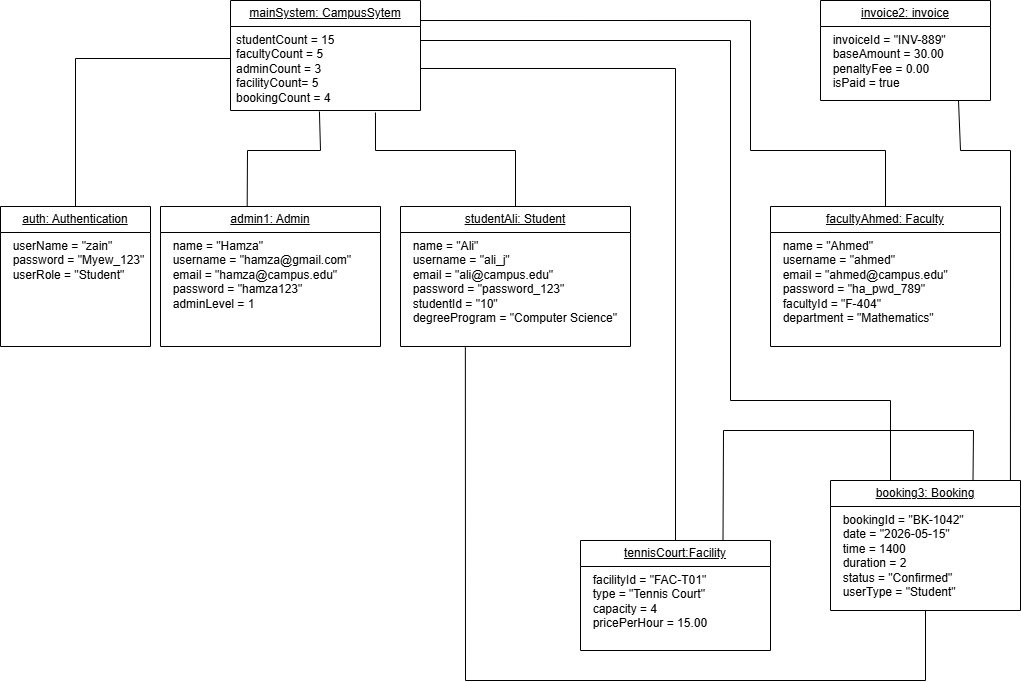

The diagram above was exported from draw.io. Its source (the exported page's mxGraphModel, read from the mxfile embedded in the PNG):
<mxGraphModel dx="1882" dy="749" grid="1" gridSize="10" guides="1" tooltips="1" connect="1" arrows="1" fold="1" page="1" pageScale="1" pageWidth="850" pageHeight="1100" math="0" shadow="0">
  <root>
    <mxCell id="0" />
    <mxCell id="1" parent="0" />
    <mxCell id="H1Ls3zmlGmWCSWbPSw2l-12" parent="1" style="swimlane;fontStyle=0;childLayout=stackLayout;horizontal=1;startSize=26;fillColor=none;horizontalStack=0;resizeParent=1;resizeParentMax=0;resizeLast=0;collapsible=1;marginBottom=0;whiteSpace=wrap;html=1;" value="&lt;u&gt;mainSystem: CampusSytem&lt;/u&gt;" vertex="1">
      <mxGeometry height="110" width="190" x="220" y="170" as="geometry">
        <mxRectangle height="30" width="190" x="120" y="180" as="alternateBounds" />
      </mxGeometry>
    </mxCell>
    <mxCell id="H1Ls3zmlGmWCSWbPSw2l-13" parent="H1Ls3zmlGmWCSWbPSw2l-12" style="text;strokeColor=none;fillColor=none;align=left;verticalAlign=top;spacingLeft=4;spacingRight=4;overflow=hidden;rotatable=0;points=[[0,0.5],[1,0.5]];portConstraint=eastwest;whiteSpace=wrap;html=1;" value="studentCount = 15&lt;div&gt;facultyCount = 5&lt;/div&gt;&lt;div&gt;adminCount = 3&lt;/div&gt;&lt;div&gt;facilityCount= 5&lt;/div&gt;&lt;div&gt;bookingCount = 4&lt;/div&gt;" vertex="1">
      <mxGeometry height="84" width="190" y="26" as="geometry" />
    </mxCell>
    <mxCell id="H1Ls3zmlGmWCSWbPSw2l-19" parent="1" style="swimlane;fontStyle=0;childLayout=stackLayout;horizontal=1;startSize=26;fillColor=none;horizontalStack=0;resizeParent=1;resizeParentMax=0;resizeLast=0;collapsible=1;marginBottom=0;whiteSpace=wrap;html=1;" value="&lt;u&gt;auth: Authentication&lt;/u&gt;" vertex="1">
      <mxGeometry height="140" width="150" x="-10" y="376" as="geometry" />
    </mxCell>
    <mxCell id="H1Ls3zmlGmWCSWbPSw2l-20" parent="H1Ls3zmlGmWCSWbPSw2l-19" style="text;strokeColor=none;fillColor=none;align=left;verticalAlign=top;spacingLeft=4;spacingRight=4;overflow=hidden;rotatable=0;points=[[0,0.5],[1,0.5]];portConstraint=eastwest;whiteSpace=wrap;html=1;" value="&lt;div&gt;&lt;div&gt;&amp;nbsp; userName = &quot;zain&quot;&lt;/div&gt;&lt;div&gt;&amp;nbsp; password = &quot;Myew_123&quot;&lt;/div&gt;&lt;div&gt;&amp;nbsp; userRole = &quot;Student&quot;&lt;/div&gt;&lt;/div&gt;" vertex="1">
      <mxGeometry height="114" width="150" y="26" as="geometry" />
    </mxCell>
    <mxCell id="H1Ls3zmlGmWCSWbPSw2l-27" parent="1" style="swimlane;fontStyle=0;childLayout=stackLayout;horizontal=1;startSize=26;fillColor=none;horizontalStack=0;resizeParent=1;resizeParentMax=0;resizeLast=0;collapsible=1;marginBottom=0;whiteSpace=wrap;html=1;" value="&lt;u&gt;admin1: Admin&lt;/u&gt;" vertex="1">
      <mxGeometry height="140" width="220" x="150" y="376" as="geometry" />
    </mxCell>
    <mxCell id="H1Ls3zmlGmWCSWbPSw2l-28" parent="H1Ls3zmlGmWCSWbPSw2l-27" style="text;strokeColor=none;fillColor=none;align=left;verticalAlign=top;spacingLeft=4;spacingRight=4;overflow=hidden;rotatable=0;points=[[0,0.5],[1,0.5]];portConstraint=eastwest;whiteSpace=wrap;html=1;" value="&lt;div&gt;&amp;nbsp; name = &quot;Hamza&quot;&lt;/div&gt;&lt;div&gt;&amp;nbsp; username = &quot;hamza@gmail.com&quot;&lt;/div&gt;&lt;div&gt;&amp;nbsp; email = &quot;hamza@campus.edu&quot;&lt;/div&gt;&lt;div&gt;&amp;nbsp; password = &quot;hamza123&quot;&lt;/div&gt;&lt;div&gt;&amp;nbsp; adminLevel = 1&lt;/div&gt;" vertex="1">
      <mxGeometry height="114" width="220" y="26" as="geometry" />
    </mxCell>
    <mxCell id="H1Ls3zmlGmWCSWbPSw2l-30" parent="1" style="swimlane;fontStyle=0;childLayout=stackLayout;horizontal=1;startSize=26;fillColor=none;horizontalStack=0;resizeParent=1;resizeParentMax=0;resizeLast=0;collapsible=1;marginBottom=0;whiteSpace=wrap;html=1;" value="&lt;u&gt;studentAli: Student&lt;/u&gt;" vertex="1">
      <mxGeometry height="140" width="230" x="390" y="376" as="geometry" />
    </mxCell>
    <mxCell id="H1Ls3zmlGmWCSWbPSw2l-31" parent="H1Ls3zmlGmWCSWbPSw2l-30" style="text;strokeColor=none;fillColor=none;align=left;verticalAlign=top;spacingLeft=4;spacingRight=4;overflow=hidden;rotatable=0;points=[[0,0.5],[1,0.5]];portConstraint=eastwest;whiteSpace=wrap;html=1;" value="&lt;div&gt;&amp;nbsp; name = &quot;Ali&quot;&lt;/div&gt;&lt;div&gt;&amp;nbsp; username = &quot;ali_j&quot;&lt;/div&gt;&lt;div&gt;&amp;nbsp; email = &quot;ali@campus.edu&quot;&lt;/div&gt;&lt;div&gt;&amp;nbsp; password = &quot;password_123&quot;&lt;/div&gt;&lt;div&gt;&amp;nbsp; studentId = &quot;10&quot;&lt;/div&gt;&lt;div&gt;&amp;nbsp; degreeProgram = &quot;Computer Science&quot;&lt;/div&gt;" vertex="1">
      <mxGeometry height="114" width="230" y="26" as="geometry" />
    </mxCell>
    <mxCell id="H1Ls3zmlGmWCSWbPSw2l-32" parent="1" style="swimlane;fontStyle=0;childLayout=stackLayout;horizontal=1;startSize=26;fillColor=none;horizontalStack=0;resizeParent=1;resizeParentMax=0;resizeLast=0;collapsible=1;marginBottom=0;whiteSpace=wrap;html=1;" value="&lt;u&gt;facultyAhmed: Faculty&lt;/u&gt;" vertex="1">
      <mxGeometry height="140" width="230" x="760" y="376" as="geometry" />
    </mxCell>
    <mxCell id="H1Ls3zmlGmWCSWbPSw2l-33" parent="H1Ls3zmlGmWCSWbPSw2l-32" style="text;strokeColor=none;fillColor=none;align=left;verticalAlign=top;spacingLeft=4;spacingRight=4;overflow=hidden;rotatable=0;points=[[0,0.5],[1,0.5]];portConstraint=eastwest;whiteSpace=wrap;html=1;" value="&lt;div&gt;&amp;nbsp; name = &quot;Ahmed&quot;&lt;/div&gt;&lt;div&gt;&amp;nbsp; username = &quot;ahmed&quot;&lt;/div&gt;&lt;div&gt;&amp;nbsp; email = &quot;ahmed@campus.edu&quot;&lt;/div&gt;&lt;div&gt;&amp;nbsp; password = &quot;ha_pwd_789&quot;&lt;/div&gt;&lt;div&gt;&amp;nbsp; facultyId = &quot;F-404&quot;&lt;/div&gt;&lt;div&gt;&amp;nbsp; department = &quot;Mathematics&quot;&lt;/div&gt;" vertex="1">
      <mxGeometry height="114" width="230" y="26" as="geometry" />
    </mxCell>
    <mxCell id="H1Ls3zmlGmWCSWbPSw2l-34" parent="1" style="swimlane;fontStyle=0;childLayout=stackLayout;horizontal=1;startSize=26;fillColor=none;horizontalStack=0;resizeParent=1;resizeParentMax=0;resizeLast=0;collapsible=1;marginBottom=0;whiteSpace=wrap;html=1;" value="&lt;u&gt;invoice2: invoice&lt;/u&gt;" vertex="1">
      <mxGeometry height="100" width="170" x="810" y="170" as="geometry" />
    </mxCell>
    <mxCell id="H1Ls3zmlGmWCSWbPSw2l-35" parent="H1Ls3zmlGmWCSWbPSw2l-34" style="text;strokeColor=none;fillColor=none;align=left;verticalAlign=top;spacingLeft=4;spacingRight=4;overflow=hidden;rotatable=0;points=[[0,0.5],[1,0.5]];portConstraint=eastwest;whiteSpace=wrap;html=1;" value="&lt;div&gt;&amp;nbsp; invoiceId = &quot;INV-889&quot;&lt;/div&gt;&lt;div&gt;&amp;nbsp; baseAmount = 30.00&lt;/div&gt;&lt;div&gt;&amp;nbsp; penaltyFee = 0.00&lt;/div&gt;&lt;div&gt;&amp;nbsp; isPaid = true&lt;/div&gt;" vertex="1">
      <mxGeometry height="74" width="170" y="26" as="geometry" />
    </mxCell>
    <mxCell id="H1Ls3zmlGmWCSWbPSw2l-36" parent="1" style="swimlane;fontStyle=0;childLayout=stackLayout;horizontal=1;startSize=26;fillColor=none;horizontalStack=0;resizeParent=1;resizeParentMax=0;resizeLast=0;collapsible=1;marginBottom=0;whiteSpace=wrap;html=1;" value="&lt;u&gt;tennisCourt:Facility&lt;/u&gt;" vertex="1">
      <mxGeometry height="110" width="190" x="570" y="710" as="geometry">
        <mxRectangle height="30" width="190" x="120" y="180" as="alternateBounds" />
      </mxGeometry>
    </mxCell>
    <mxCell id="H1Ls3zmlGmWCSWbPSw2l-37" parent="H1Ls3zmlGmWCSWbPSw2l-36" style="text;strokeColor=none;fillColor=none;align=left;verticalAlign=top;spacingLeft=4;spacingRight=4;overflow=hidden;rotatable=0;points=[[0,0.5],[1,0.5]];portConstraint=eastwest;whiteSpace=wrap;html=1;" value="&lt;div&gt;&amp;nbsp; facilityId = &quot;FAC-T01&quot;&lt;/div&gt;&lt;div&gt;&amp;nbsp; type = &quot;Tennis Court&quot;&lt;/div&gt;&lt;div&gt;&amp;nbsp; capacity = 4&lt;/div&gt;&lt;div&gt;&amp;nbsp; pricePerHour = 15.00&lt;/div&gt;" vertex="1">
      <mxGeometry height="84" width="190" y="26" as="geometry" />
    </mxCell>
    <mxCell id="H1Ls3zmlGmWCSWbPSw2l-38" parent="1" style="swimlane;fontStyle=0;childLayout=stackLayout;horizontal=1;startSize=26;fillColor=none;horizontalStack=0;resizeParent=1;resizeParentMax=0;resizeLast=0;collapsible=1;marginBottom=0;whiteSpace=wrap;html=1;" value="&lt;u&gt;booking3: Booking&lt;/u&gt;" vertex="1">
      <mxGeometry height="130" width="190" x="820" y="650" as="geometry">
        <mxRectangle height="30" width="190" x="120" y="180" as="alternateBounds" />
      </mxGeometry>
    </mxCell>
    <mxCell id="H1Ls3zmlGmWCSWbPSw2l-39" parent="H1Ls3zmlGmWCSWbPSw2l-38" style="text;strokeColor=none;fillColor=none;align=left;verticalAlign=top;spacingLeft=4;spacingRight=4;overflow=hidden;rotatable=0;points=[[0,0.5],[1,0.5]];portConstraint=eastwest;whiteSpace=wrap;html=1;" value="&lt;div&gt;&amp;nbsp; bookingId = &quot;BK-1042&quot;&lt;/div&gt;&lt;div&gt;&amp;nbsp; date = &quot;2026-05-15&quot;&lt;/div&gt;&lt;div&gt;&amp;nbsp; time = 1400&lt;/div&gt;&lt;div&gt;&amp;nbsp; duration = 2&lt;/div&gt;&lt;div&gt;&amp;nbsp; status = &quot;Confirmed&quot;&lt;/div&gt;&lt;div&gt;&amp;nbsp; userType = &quot;Student&quot;&lt;/div&gt;" vertex="1">
      <mxGeometry height="104" width="190" y="26" as="geometry" />
    </mxCell>
    <mxCell id="H1Ls3zmlGmWCSWbPSw2l-42" edge="1" parent="1" source="H1Ls3zmlGmWCSWbPSw2l-19" style="endArrow=none;html=1;rounded=0;entryX=0;entryY=0.381;entryDx=0;entryDy=0;entryPerimeter=0;exitX=0.5;exitY=0;exitDx=0;exitDy=0;" target="H1Ls3zmlGmWCSWbPSw2l-13" value="">
      <mxGeometry height="50" relative="1" width="50" as="geometry">
        <Array as="points">
          <mxPoint x="65" y="228" />
        </Array>
        <mxPoint x="120" y="340" as="sourcePoint" />
        <mxPoint x="170" y="290" as="targetPoint" />
      </mxGeometry>
    </mxCell>
    <mxCell id="H1Ls3zmlGmWCSWbPSw2l-43" edge="1" parent="1" source="H1Ls3zmlGmWCSWbPSw2l-27" style="endArrow=none;html=1;rounded=0;entryX=0.468;entryY=1.012;entryDx=0;entryDy=0;entryPerimeter=0;exitX=0.394;exitY=-0.006;exitDx=0;exitDy=0;exitPerimeter=0;" target="H1Ls3zmlGmWCSWbPSw2l-13" value="">
      <mxGeometry height="50" relative="1" width="50" as="geometry">
        <Array as="points">
          <mxPoint x="237" y="320" />
          <mxPoint x="310" y="320" />
        </Array>
        <mxPoint x="170" y="428" as="sourcePoint" />
        <mxPoint x="325" y="280" as="targetPoint" />
      </mxGeometry>
    </mxCell>
    <mxCell id="H1Ls3zmlGmWCSWbPSw2l-45" edge="1" parent="1" source="H1Ls3zmlGmWCSWbPSw2l-30" style="endArrow=none;html=1;rounded=0;entryX=0.763;entryY=1.024;entryDx=0;entryDy=0;entryPerimeter=0;exitX=0.5;exitY=0;exitDx=0;exitDy=0;" target="H1Ls3zmlGmWCSWbPSw2l-13" value="">
      <mxGeometry height="50" relative="1" width="50" as="geometry">
        <Array as="points">
          <mxPoint x="505" y="320" />
          <mxPoint x="365" y="320" />
        </Array>
        <mxPoint x="370" y="468" as="sourcePoint" />
        <mxPoint x="525" y="320" as="targetPoint" />
      </mxGeometry>
    </mxCell>
    <mxCell id="H1Ls3zmlGmWCSWbPSw2l-46" edge="1" parent="1" source="H1Ls3zmlGmWCSWbPSw2l-36" style="endArrow=none;html=1;rounded=0;entryX=1;entryY=0.5;entryDx=0;entryDy=0;exitX=0.5;exitY=0;exitDx=0;exitDy=0;" target="H1Ls3zmlGmWCSWbPSw2l-13" value="">
      <mxGeometry height="50" relative="1" width="50" as="geometry">
        <Array as="points">
          <mxPoint x="665" y="238" />
        </Array>
        <mxPoint x="560" y="458" as="sourcePoint" />
        <mxPoint x="715" y="310" as="targetPoint" />
      </mxGeometry>
    </mxCell>
    <mxCell id="H1Ls3zmlGmWCSWbPSw2l-47" edge="1" parent="1" style="endArrow=none;html=1;rounded=0;" value="">
      <mxGeometry height="50" relative="1" width="50" as="geometry">
        <Array as="points">
          <mxPoint x="880" y="570" />
          <mxPoint x="720" y="570" />
          <mxPoint x="720" y="210" />
        </Array>
        <mxPoint x="880" y="650" as="sourcePoint" />
        <mxPoint x="410" y="210" as="targetPoint" />
      </mxGeometry>
    </mxCell>
    <mxCell id="H1Ls3zmlGmWCSWbPSw2l-48" edge="1" parent="1" source="H1Ls3zmlGmWCSWbPSw2l-32" style="endArrow=none;html=1;rounded=0;entryX=1;entryY=0.182;entryDx=0;entryDy=0;entryPerimeter=0;exitX=0.5;exitY=0;exitDx=0;exitDy=0;" target="H1Ls3zmlGmWCSWbPSw2l-12" value="">
      <mxGeometry height="50" relative="1" width="50" as="geometry">
        <Array as="points">
          <mxPoint x="875" y="320" />
          <mxPoint x="740" y="320" />
          <mxPoint x="740" y="190" />
        </Array>
        <mxPoint x="990.0000000000002" y="305" as="sourcePoint" />
        <mxPoint x="505.08000000000015" y="109.99999999999999" as="targetPoint" />
      </mxGeometry>
    </mxCell>
    <mxCell id="H1Ls3zmlGmWCSWbPSw2l-51" edge="1" parent="1" source="H1Ls3zmlGmWCSWbPSw2l-38" style="endArrow=none;html=1;rounded=0;exitX=0.947;exitY=0;exitDx=0;exitDy=0;exitPerimeter=0;" value="">
      <mxGeometry height="50" relative="1" width="50" as="geometry">
        <Array as="points">
          <mxPoint x="1000" y="320" />
          <mxPoint x="950" y="320" />
        </Array>
        <mxPoint x="600" y="410" as="sourcePoint" />
        <mxPoint x="948" y="270" as="targetPoint" />
      </mxGeometry>
    </mxCell>
    <mxCell id="H1Ls3zmlGmWCSWbPSw2l-53" edge="1" parent="1" source="H1Ls3zmlGmWCSWbPSw2l-39" style="endArrow=none;html=1;rounded=0;entryX=0.282;entryY=1.007;entryDx=0;entryDy=0;entryPerimeter=0;" target="H1Ls3zmlGmWCSWbPSw2l-31" value="">
      <mxGeometry height="50" relative="1" width="50" as="geometry">
        <Array as="points">
          <mxPoint x="915" y="850" />
          <mxPoint x="455" y="850" />
        </Array>
        <mxPoint x="730" y="610" as="sourcePoint" />
        <mxPoint x="440" y="528" as="targetPoint" />
      </mxGeometry>
    </mxCell>
    <mxCell id="Yj-9GhktBt7N5ebdbfqx-2" edge="1" parent="1" source="H1Ls3zmlGmWCSWbPSw2l-36" style="endArrow=none;html=1;rounded=0;entryX=0.75;entryY=0;entryDx=0;entryDy=0;exitX=0.75;exitY=0;exitDx=0;exitDy=0;" target="H1Ls3zmlGmWCSWbPSw2l-38" value="">
      <mxGeometry height="50" relative="1" width="50" as="geometry">
        <Array as="points">
          <mxPoint x="713" y="600" />
          <mxPoint x="963" y="600" />
        </Array>
        <mxPoint x="260" y="650" as="sourcePoint" />
        <mxPoint x="940" y="610" as="targetPoint" />
      </mxGeometry>
    </mxCell>
  </root>
</mxGraphModel>